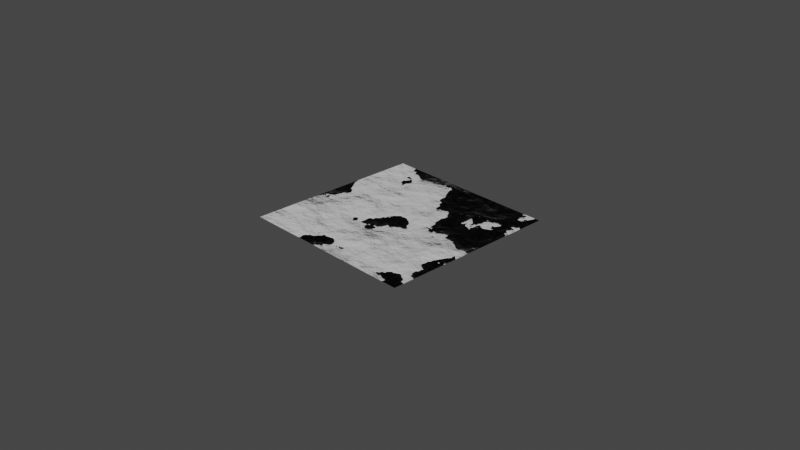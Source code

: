 # Source: render_test.blend  (saved by Blender 3.3.6; exported with 4.5.12 LTS)
import bpy
from mathutils import Matrix  # noqa: F401  (used for matrix-valued properties, if any)

bpy.ops.wm.read_factory_settings(use_empty=True)
scene = bpy.context.scene
scene.name = 'Scene'

# ---- collections
col_collection = bpy.data.collections.new('Collection'); scene.collection.children.link(col_collection)

# ---- materials (node trees are filled in below, after node groups)
mat_material_001 = bpy.data.materials.new('Material.001')

# ---- material node trees
mat_material_001.use_nodes = True; mat_material_001.node_tree.nodes.clear()
_N = mat_material_001.node_tree.nodes; _L = mat_material_001.node_tree.links
n0 = _N.new('ShaderNodeMapping'); n0.name = 'Mapping'; n0.location = (-995, 427)
n1 = _N.new('ShaderNodeDisplacement'); n1.name = 'Displacement'; n1.location = (-468, 247)
n1.inputs[2].default_value = 1.0
n2 = _N.new('ShaderNodeNewGeometry'); n2.name = 'Geometry'; n2.location = (-903, 703)
n3 = _N.new('ShaderNodeSeparateXYZ'); n3.name = 'Separate XYZ'; n3.location = (-730, 657)
n4 = _N.new('ShaderNodeFresnel'); n4.name = 'Fresnel'; n4.location = (-868, 941)
n4.inputs[0].default_value = 1.45
n5 = _N.new('ShaderNodeOutputMaterial'); n5.name = 'Material Output.001'; n5.location = (81, 308)
n6 = _N.new('ShaderNodeMath'); n6.name = 'Math'; n6.location = (-528, 876)
n7 = _N.new('ShaderNodeTexCoord'); n7.name = 'Texture Coordinate'; n7.location = (-1199, 364)
n8 = _N.new('ShaderNodeValToRGB'); n8.name = 'ColorRamp'; n8.location = (-768, 159)
while len(n8.color_ramp.elements) > 1: n8.color_ramp.elements.remove(n8.color_ramp.elements[-1])
n8.color_ramp.elements[0].position = 0.0; n8.color_ramp.elements[0].color = (0.0, 0.0, 0.0, 1.0)
_e = n8.color_ramp.elements.new(1.0); _e.color = (1.0, 1.0, 1.0, 1.0)
n9 = _N.new('ShaderNodeTexNoise'); n9.name = 'Noise Texture'; n9.location = (-782, 412)
n9.inputs[2].default_value = 2.0
n9.inputs[3].default_value = 16.0
n10 = _N.new('ShaderNodeBsdfPrincipled'); n10.name = 'Principled BSDF.001'; n10.location = (-282, 920)
n10.distribution = 'GGX'
n10.subsurface_method = 'RANDOM_WALK_SKIN'
n10.inputs[2].default_value = 0.0
n10.inputs[3].default_value = 1.45
n10.inputs[11].default_value = 1.01
n10.inputs[13].default_value = 0.0
n10.inputs[20].default_value = 0.0
n10.inputs[27].default_value = (0.0, 0.0, 0.0, 1.0)
n10.inputs[28].default_value = 1.0
_L.new(n8.outputs[0], n1.inputs[0])
_L.new(n4.outputs[0], n6.inputs[0])
_L.new(n2.outputs[0], n3.inputs[0])
_L.new(n1.outputs[0], n5.inputs[2])
_L.new(n6.outputs[0], n10.inputs[0])
_L.new(n10.outputs[0], n5.inputs[0])
_L.new(n7.outputs[0], n0.inputs[0])
_L.new(n0.outputs[0], n9.inputs[0])
_L.new(n9.outputs[1], n8.inputs[0])
_L.new(n1.outputs[0], n10.inputs[5])
n5.is_active_output = True

# ---- world
world_world = bpy.data.worlds.new('World'); scene.world = world_world
world_world.use_nodes = True; world_world.node_tree.nodes.clear()
_N = world_world.node_tree.nodes; _L = world_world.node_tree.links
n0 = _N.new('ShaderNodeOutputWorld'); n0.name = 'World Output'; n0.location = (300, 300)
n1 = _N.new('ShaderNodeBackground'); n1.name = 'Background'; n1.location = (10, 300)
n1.inputs[0].default_value = (0.05088, 0.05088, 0.05088, 1.0)
_L.new(n1.outputs[0], n0.inputs[0])
n0.is_active_output = True
world_world.color = (0.05088, 0.05088, 0.05088)
world_world.use_sun_shadow = False
world_world.sun_shadow_jitter_overblur = 0.0

# ---- cameras
cam_camera = bpy.data.cameras.new('Camera')
cam_camera.clip_end = 100.0
cam_camera.ortho_scale = 7.314

# ---- meshes
me_plane = bpy.data.meshes.new('Plane')
me_plane.from_pydata([(-1.0, -1.0, 0.0), (1.0, -1.0, 0.0), (-1.0, 1.0, 0.0), (1.0, 1.0, 0.0)], [], [(0, 1, 3, 2)])
_uv = me_plane.uv_layers.new(name='UVMap')
_uv.uv.foreach_set('vector', [0.0, 0.0, 1.0, 0.0, 1.0, 1.0, 0.0, 1.0])
me_plane.materials.append(mat_material_001)
me_plane.update()

# ---- objects
ob_camera = bpy.data.objects.new('Camera', cam_camera)
ob_plane = bpy.data.objects.new('Plane', me_plane)

# ---- transforms, parenting, visibility, modifiers, constraints
ob_camera.location = (7.359, -6.926, 4.958)
ob_camera.rotation_euler = (1.109, 0.0, 0.8149)
ob_camera.lock_rotations_4d = False
ob_camera.empty_display_type = 'ARROWS'
ob_camera.color = (0.0, 0.0, 0.0, 0.0)
ob_camera.display_type = 'WIRE'
ob_camera.lineart.crease_threshold = 0.0
ob_plane.location = (0.0, 0.0, 0.0)

# ---- collection membership
col_collection.objects.link(ob_camera)
col_collection.objects.link(ob_plane)

# ---- scene / render settings (as saved in the file)
scene.camera = ob_camera
scene.frame_start = 1; scene.frame_end = 250; scene.frame_set(1)
scene.render.engine = 'CYCLES'
scene.cycles.sampling_pattern = 'TABULATED_SOBOL'
scene.cycles.use_light_tree = False
scene.view_settings.view_transform = 'Filmic'
bpy.context.view_layer.update()

# ---- added for rendering (the .blend has no usable light): sun
light_auto_sun = bpy.data.lights.new('AutoSun', 'SUN')
light_auto_sun.energy = 3.0
light_auto_sun.angle = 0.0523599
ob_auto_sun = bpy.data.objects.new('AutoSun', light_auto_sun)
scene.collection.objects.link(ob_auto_sun)
ob_auto_sun.rotation_euler = (0.872665, 0.174533, 0.523599)
bpy.context.view_layer.update()
